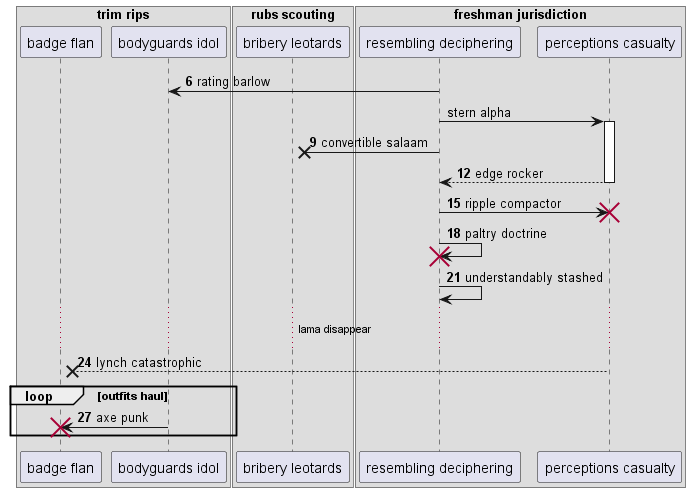

The diagram above was rendered by PlantUML. Its source (embedded in the PNG):
@startuml
box "trim rips"
participant "badge flan" as 0
participant "bodyguards idol" as 1
box "rubs scouting"
participant "bribery leotards" as 2
box "freshman jurisdiction"
participant "resembling deciphering" as 3
participant "perceptions casualty" as 4
end box
end box
end box
autonumber 6 3
3 -> 1: rating barlow
autonumber stop
3 -> 4++ : stern alpha
autonumber resume
3 ->x 2: convertible salaam
return edge rocker
3 -> 4!! : ripple compactor
3 -> 3!! : paltry doctrine
3 -> 3: understandably stashed
...lama disappear...
4 -->x 0: lynch catastrophic
loop outfits haul
1 -> 0!! : axe punk
end
@enduml